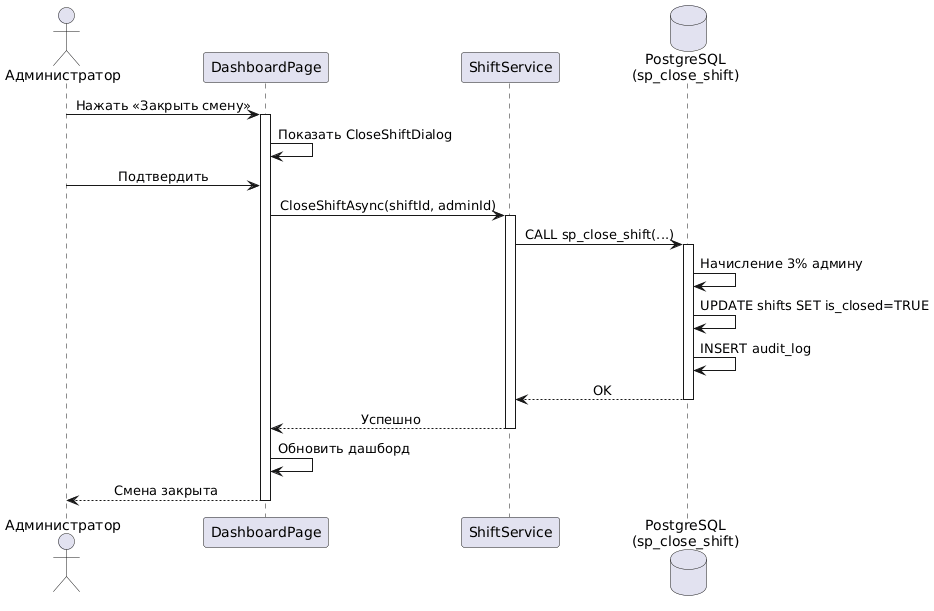

The diagram above was rendered by PlantUML. Its source (embedded in the PNG):
@startuml
skinparam shadowing false
skinparam backgroundColor white
skinparam sequenceMessageAlign center
skinparam linetype ortho

actor "Администратор" as A
participant "DashboardPage" as DP
participant "ShiftService" as SS
database "PostgreSQL\n(sp_close_shift)" as DB

A -> DP : Нажать «Закрыть смену»
activate DP
DP -> DP : Показать CloseShiftDialog
A -> DP : Подтвердить
DP -> SS : CloseShiftAsync(shiftId, adminId)
activate SS
SS -> DB : CALL sp_close_shift(...)
activate DB
DB -> DB : Начисление 3% админу
DB -> DB : UPDATE shifts SET is_closed=TRUE
DB -> DB : INSERT audit_log
DB --> SS : OK
deactivate DB
SS --> DP : Успешно
deactivate SS
DP -> DP : Обновить дашборд
DP --> A : Смена закрыта
deactivate DP
@enduml